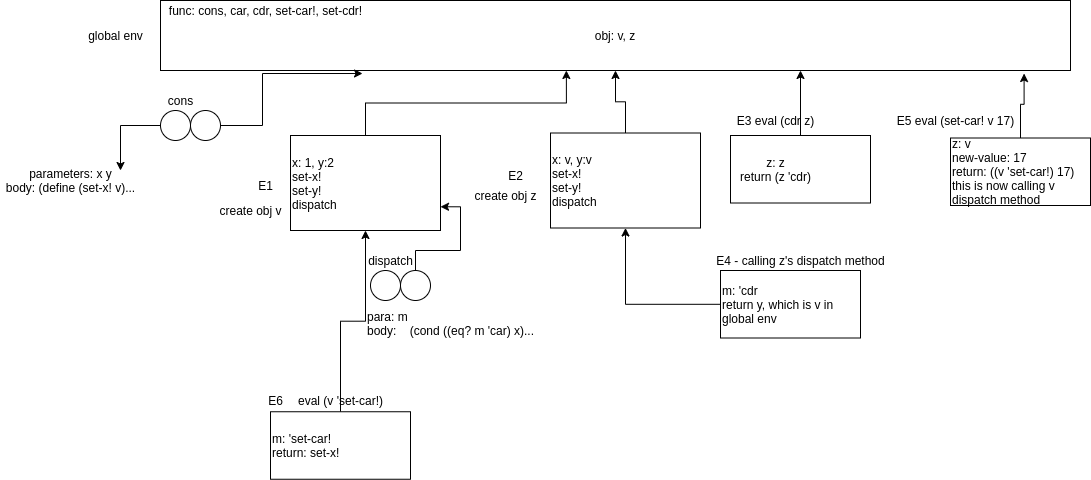

The diagram above was exported from draw.io. Its source (the exported page's mxGraphModel, read from the mxfile embedded in the PNG):
<mxGraphModel dx="1728" dy="791" grid="1" gridSize="10" guides="1" tooltips="1" connect="1" arrows="1" fold="1" page="1" pageScale="1" pageWidth="850" pageHeight="1100" math="0" shadow="0">
  <root>
    <mxCell id="0" />
    <mxCell id="1" parent="0" />
    <mxCell id="BvhHgsOohtSkiyxwwpdu-1" value="obj: v, z" style="rounded=0;whiteSpace=wrap;html=1;" vertex="1" parent="1">
      <mxGeometry x="140" y="170" width="910" height="70" as="geometry" />
    </mxCell>
    <mxCell id="BvhHgsOohtSkiyxwwpdu-2" value="global env" style="text;html=1;align=center;verticalAlign=middle;resizable=0;points=[];autosize=1;strokeColor=none;" vertex="1" parent="1">
      <mxGeometry x="60" y="195" width="70" height="20" as="geometry" />
    </mxCell>
    <mxCell id="BvhHgsOohtSkiyxwwpdu-3" value="func: cons, car, cdr, set-car!, set-cdr!" style="text;html=1;align=center;verticalAlign=middle;resizable=0;points=[];autosize=1;strokeColor=none;" vertex="1" parent="1">
      <mxGeometry x="140" y="170" width="210" height="20" as="geometry" />
    </mxCell>
    <mxCell id="BvhHgsOohtSkiyxwwpdu-16" style="edgeStyle=orthogonalEdgeStyle;rounded=0;orthogonalLoop=1;jettySize=auto;html=1;entryX=0.446;entryY=1;entryDx=0;entryDy=0;entryPerimeter=0;" edge="1" parent="1" source="BvhHgsOohtSkiyxwwpdu-5" target="BvhHgsOohtSkiyxwwpdu-1">
      <mxGeometry relative="1" as="geometry" />
    </mxCell>
    <mxCell id="BvhHgsOohtSkiyxwwpdu-5" value="x: 1, y:2&lt;br&gt;set-x!&lt;br&gt;set-y!&lt;br&gt;dispatch" style="rounded=0;whiteSpace=wrap;html=1;align=left;" vertex="1" parent="1">
      <mxGeometry x="270" y="305" width="150" height="95" as="geometry" />
    </mxCell>
    <mxCell id="BvhHgsOohtSkiyxwwpdu-7" value="E1" style="text;html=1;align=center;verticalAlign=middle;resizable=0;points=[];autosize=1;strokeColor=none;" vertex="1" parent="1">
      <mxGeometry x="230" y="345" width="30" height="20" as="geometry" />
    </mxCell>
    <mxCell id="BvhHgsOohtSkiyxwwpdu-13" style="edgeStyle=orthogonalEdgeStyle;rounded=0;orthogonalLoop=1;jettySize=auto;html=1;" edge="1" parent="1" source="BvhHgsOohtSkiyxwwpdu-10">
      <mxGeometry relative="1" as="geometry">
        <mxPoint x="100" y="340" as="targetPoint" />
      </mxGeometry>
    </mxCell>
    <mxCell id="BvhHgsOohtSkiyxwwpdu-10" value="" style="ellipse;whiteSpace=wrap;html=1;aspect=fixed;align=left;" vertex="1" parent="1">
      <mxGeometry x="140" y="280" width="30" height="30" as="geometry" />
    </mxCell>
    <mxCell id="BvhHgsOohtSkiyxwwpdu-12" style="edgeStyle=orthogonalEdgeStyle;rounded=0;orthogonalLoop=1;jettySize=auto;html=1;entryX=0.222;entryY=1.043;entryDx=0;entryDy=0;entryPerimeter=0;" edge="1" parent="1" source="BvhHgsOohtSkiyxwwpdu-11" target="BvhHgsOohtSkiyxwwpdu-1">
      <mxGeometry relative="1" as="geometry">
        <Array as="points">
          <mxPoint x="242" y="295" />
        </Array>
      </mxGeometry>
    </mxCell>
    <mxCell id="BvhHgsOohtSkiyxwwpdu-11" value="" style="ellipse;whiteSpace=wrap;html=1;aspect=fixed;align=left;" vertex="1" parent="1">
      <mxGeometry x="170" y="280" width="30" height="30" as="geometry" />
    </mxCell>
    <mxCell id="BvhHgsOohtSkiyxwwpdu-14" value="parameters: x y&lt;br&gt;body:&amp;nbsp;(define (set-x! v)..." style="text;html=1;align=center;verticalAlign=middle;resizable=0;points=[];autosize=1;strokeColor=none;" vertex="1" parent="1">
      <mxGeometry x="-20" y="335" width="140" height="30" as="geometry" />
    </mxCell>
    <mxCell id="BvhHgsOohtSkiyxwwpdu-15" value="cons" style="text;html=1;align=center;verticalAlign=middle;resizable=0;points=[];autosize=1;strokeColor=none;" vertex="1" parent="1">
      <mxGeometry x="140" y="260" width="40" height="20" as="geometry" />
    </mxCell>
    <mxCell id="BvhHgsOohtSkiyxwwpdu-24" value="" style="ellipse;whiteSpace=wrap;html=1;aspect=fixed;align=left;" vertex="1" parent="1">
      <mxGeometry x="350" y="440" width="30" height="30" as="geometry" />
    </mxCell>
    <mxCell id="BvhHgsOohtSkiyxwwpdu-29" style="edgeStyle=orthogonalEdgeStyle;rounded=0;orthogonalLoop=1;jettySize=auto;html=1;entryX=1;entryY=0.75;entryDx=0;entryDy=0;" edge="1" parent="1" source="BvhHgsOohtSkiyxwwpdu-25" target="BvhHgsOohtSkiyxwwpdu-5">
      <mxGeometry relative="1" as="geometry" />
    </mxCell>
    <mxCell id="BvhHgsOohtSkiyxwwpdu-25" value="" style="ellipse;whiteSpace=wrap;html=1;aspect=fixed;align=left;" vertex="1" parent="1">
      <mxGeometry x="380" y="440" width="30" height="30" as="geometry" />
    </mxCell>
    <mxCell id="BvhHgsOohtSkiyxwwpdu-26" value="dispatch" style="text;html=1;align=center;verticalAlign=middle;resizable=0;points=[];autosize=1;strokeColor=none;" vertex="1" parent="1">
      <mxGeometry x="340" y="420" width="60" height="20" as="geometry" />
    </mxCell>
    <mxCell id="BvhHgsOohtSkiyxwwpdu-30" value="para: m&lt;br&gt;body:&amp;nbsp;&amp;nbsp; &amp;nbsp;(cond ((eq? m 'car) x)..." style="text;html=1;align=left;verticalAlign=middle;resizable=0;points=[];autosize=1;strokeColor=none;" vertex="1" parent="1">
      <mxGeometry x="345" y="477.5" width="180" height="30" as="geometry" />
    </mxCell>
    <mxCell id="BvhHgsOohtSkiyxwwpdu-35" style="edgeStyle=orthogonalEdgeStyle;rounded=0;orthogonalLoop=1;jettySize=auto;html=1;" edge="1" parent="1" source="BvhHgsOohtSkiyxwwpdu-31" target="BvhHgsOohtSkiyxwwpdu-1">
      <mxGeometry relative="1" as="geometry" />
    </mxCell>
    <mxCell id="BvhHgsOohtSkiyxwwpdu-31" value="x: v, y:v&lt;br&gt;set-x!&lt;br&gt;set-y!&lt;br&gt;dispatch" style="rounded=0;whiteSpace=wrap;html=1;align=left;" vertex="1" parent="1">
      <mxGeometry x="530" y="302.5" width="150" height="95" as="geometry" />
    </mxCell>
    <mxCell id="BvhHgsOohtSkiyxwwpdu-32" value="E2" style="text;html=1;align=center;verticalAlign=middle;resizable=0;points=[];autosize=1;strokeColor=none;" vertex="1" parent="1">
      <mxGeometry x="480" y="335" width="30" height="20" as="geometry" />
    </mxCell>
    <mxCell id="BvhHgsOohtSkiyxwwpdu-33" value="create obj v" style="text;html=1;align=center;verticalAlign=middle;resizable=0;points=[];autosize=1;strokeColor=none;" vertex="1" parent="1">
      <mxGeometry x="190" y="370" width="80" height="20" as="geometry" />
    </mxCell>
    <mxCell id="BvhHgsOohtSkiyxwwpdu-34" value="create obj z" style="text;html=1;align=center;verticalAlign=middle;resizable=0;points=[];autosize=1;strokeColor=none;" vertex="1" parent="1">
      <mxGeometry x="445" y="355" width="80" height="20" as="geometry" />
    </mxCell>
    <mxCell id="BvhHgsOohtSkiyxwwpdu-61" style="edgeStyle=orthogonalEdgeStyle;rounded=0;orthogonalLoop=1;jettySize=auto;html=1;entryX=0.5;entryY=1;entryDx=0;entryDy=0;" edge="1" parent="1" source="BvhHgsOohtSkiyxwwpdu-39" target="BvhHgsOohtSkiyxwwpdu-31">
      <mxGeometry relative="1" as="geometry" />
    </mxCell>
    <mxCell id="BvhHgsOohtSkiyxwwpdu-39" value="m: 'cdr&lt;br&gt;return y, which is v in global env" style="rounded=0;whiteSpace=wrap;html=1;align=left;" vertex="1" parent="1">
      <mxGeometry x="700" y="440" width="140" height="67.5" as="geometry" />
    </mxCell>
    <mxCell id="BvhHgsOohtSkiyxwwpdu-40" value="E4 - calling z's dispatch method" style="text;html=1;align=center;verticalAlign=middle;resizable=0;points=[];autosize=1;strokeColor=none;" vertex="1" parent="1">
      <mxGeometry x="690" y="420" width="180" height="20" as="geometry" />
    </mxCell>
    <mxCell id="BvhHgsOohtSkiyxwwpdu-64" style="edgeStyle=orthogonalEdgeStyle;rounded=0;orthogonalLoop=1;jettySize=auto;html=1;" edge="1" parent="1" source="BvhHgsOohtSkiyxwwpdu-45" target="BvhHgsOohtSkiyxwwpdu-5">
      <mxGeometry relative="1" as="geometry" />
    </mxCell>
    <mxCell id="BvhHgsOohtSkiyxwwpdu-45" value="m: 'set-car!&lt;br&gt;return: set-x!" style="rounded=0;whiteSpace=wrap;html=1;align=left;" vertex="1" parent="1">
      <mxGeometry x="250" y="581.25" width="140" height="67.5" as="geometry" />
    </mxCell>
    <mxCell id="BvhHgsOohtSkiyxwwpdu-47" value="E6" style="text;html=1;align=center;verticalAlign=middle;resizable=0;points=[];autosize=1;strokeColor=none;" vertex="1" parent="1">
      <mxGeometry x="240" y="560" width="30" height="20" as="geometry" />
    </mxCell>
    <mxCell id="BvhHgsOohtSkiyxwwpdu-48" value="eval (v 'set-car!)" style="text;html=1;align=center;verticalAlign=middle;resizable=0;points=[];autosize=1;strokeColor=none;" vertex="1" parent="1">
      <mxGeometry x="270" y="560" width="100" height="20" as="geometry" />
    </mxCell>
    <mxCell id="BvhHgsOohtSkiyxwwpdu-63" style="edgeStyle=orthogonalEdgeStyle;rounded=0;orthogonalLoop=1;jettySize=auto;html=1;entryX=0.949;entryY=1.043;entryDx=0;entryDy=0;entryPerimeter=0;" edge="1" parent="1" source="BvhHgsOohtSkiyxwwpdu-51" target="BvhHgsOohtSkiyxwwpdu-1">
      <mxGeometry relative="1" as="geometry" />
    </mxCell>
    <mxCell id="BvhHgsOohtSkiyxwwpdu-51" value="z: v&lt;br&gt;new-value: 17&lt;br&gt;return: ((v 'set-car!) 17)&lt;br&gt;this is now calling v dispatch method" style="rounded=0;whiteSpace=wrap;html=1;align=left;" vertex="1" parent="1">
      <mxGeometry x="930" y="307.5" width="140" height="67.5" as="geometry" />
    </mxCell>
    <mxCell id="BvhHgsOohtSkiyxwwpdu-53" value="E5 eval (set-car! v 17)" style="text;html=1;align=center;verticalAlign=middle;resizable=0;points=[];autosize=1;strokeColor=none;" vertex="1" parent="1">
      <mxGeometry x="870" y="280" width="130" height="20" as="geometry" />
    </mxCell>
    <mxCell id="BvhHgsOohtSkiyxwwpdu-57" style="edgeStyle=orthogonalEdgeStyle;rounded=0;orthogonalLoop=1;jettySize=auto;html=1;" edge="1" parent="1" source="BvhHgsOohtSkiyxwwpdu-56">
      <mxGeometry relative="1" as="geometry">
        <mxPoint x="780" y="240" as="targetPoint" />
      </mxGeometry>
    </mxCell>
    <mxCell id="BvhHgsOohtSkiyxwwpdu-56" value="&lt;span style=&quot;color: rgba(0 , 0 , 0 , 0) ; font-family: monospace ; font-size: 0px&quot;&gt;zaasda123123&lt;/span&gt;" style="rounded=0;whiteSpace=wrap;html=1;align=left;" vertex="1" parent="1">
      <mxGeometry x="710" y="305" width="140" height="67.5" as="geometry" />
    </mxCell>
    <mxCell id="BvhHgsOohtSkiyxwwpdu-58" value="E3 eval (cdr z)" style="text;html=1;align=center;verticalAlign=middle;resizable=0;points=[];autosize=1;strokeColor=none;" vertex="1" parent="1">
      <mxGeometry x="710" y="280" width="90" height="20" as="geometry" />
    </mxCell>
    <mxCell id="BvhHgsOohtSkiyxwwpdu-60" value="z: z&lt;br&gt;return (z 'cdr)" style="text;html=1;align=center;verticalAlign=middle;resizable=0;points=[];autosize=1;strokeColor=none;" vertex="1" parent="1">
      <mxGeometry x="710" y="323.75" width="90" height="30" as="geometry" />
    </mxCell>
  </root>
</mxGraphModel>